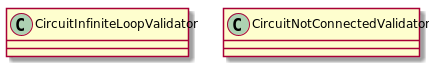

The diagram above was rendered by PlantUML. Its source (embedded in the PNG):
@startuml

class CircuitInfiniteLoopValidator {

}

class CircuitNotConnectedValidator {

}

@enduml